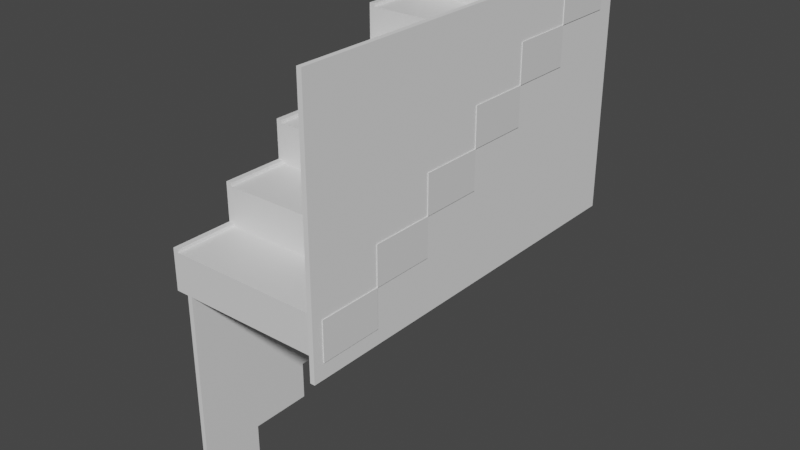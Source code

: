 # Source: stairs.blend  (saved by Blender 3.4.6; exported with 4.5.12 LTS)
import bpy
from mathutils import Matrix  # noqa: F401  (used for matrix-valued properties, if any)

bpy.ops.wm.read_factory_settings(use_empty=True)
scene = bpy.context.scene
scene.name = 'Scene'

# ---- collections
col_collection = bpy.data.collections.new('Collection'); scene.collection.children.link(col_collection)

# ---- materials (node trees are filled in below, after node groups)
mat_material_004 = bpy.data.materials.new('Material.004')
mat_material_004.alpha_threshold = 0.0
mat_material_004.use_transparent_shadow = False
mat_material_004.roughness = 0.5
mat_material_004.line_color = (0.0, 0.0, 0.0, 1.0)

# ---- material node trees
mat_material_004.use_nodes = True; mat_material_004.node_tree.nodes.clear()
_N = mat_material_004.node_tree.nodes; _L = mat_material_004.node_tree.links
n0 = _N.new('ShaderNodeOutputMaterial'); n0.name = 'Material Output'; n0.location = (300, 300)
n1 = _N.new('ShaderNodeBsdfPrincipled'); n1.name = 'Principled BSDF'; n1.location = (10, 300)
n1.distribution = 'GGX'
n1.subsurface_method = 'RANDOM_WALK_SKIN'
n1.inputs[3].default_value = 1.45
n1.inputs[27].default_value = (0.0, 0.0, 0.0, 1.0)
n1.inputs[28].default_value = 1.0
_L.new(n1.outputs[0], n0.inputs[0])
n0.is_active_output = True

# ---- world
world_world = bpy.data.worlds.new('World'); scene.world = world_world
world_world.use_nodes = True; world_world.node_tree.nodes.clear()
_N = world_world.node_tree.nodes; _L = world_world.node_tree.links
n0 = _N.new('ShaderNodeOutputWorld'); n0.name = 'World Output'; n0.location = (300, 300)
n1 = _N.new('ShaderNodeBackground'); n1.name = 'Background'; n1.location = (10, 300)
n1.inputs[0].default_value = (0.05088, 0.05088, 0.05088, 1.0)
_L.new(n1.outputs[0], n0.inputs[0])
n0.is_active_output = True
world_world.color = (0.05088, 0.05088, 0.05088)
world_world.use_sun_shadow = False
world_world.sun_shadow_jitter_overblur = 0.0

# ---- meshes
me_cube_005 = bpy.data.meshes.new('Cube.005')
me_cube_005.from_pydata([(-1.0, -1.0, -1.0), (-1.0, -1.0, 1.0), (-1.0, 1.0, -1.0), (-1.0, 1.0, 1.0), (1.0, -1.0, -1.0), (1.0, -1.0, 1.0), (1.0, 1.0, -1.0), (1.0, 1.0, 1.0)], [], [(0, 1, 3, 2), (2, 3, 7, 6), (6, 7, 5, 4), (4, 5, 1, 0), (2, 6, 4, 0), (7, 3, 1, 5)])
_uv = me_cube_005.uv_layers.new(name='UVMap')
_uv.uv.foreach_set('vector', [0.375, 0.0, 0.625, 0.0, 0.625, 0.25, 0.375, 0.25, 0.375, 0.25, 0.625, 0.25, 0.625, 0.5, 0.375, 0.5, 0.375, 0.5, 0.625, 0.5, 0.625, 0.75, 0.375, 0.75, 0.375, 0.75, 0.625, 0.75, 0.625, 1.0, 0.375, 1.0, 0.125, 0.5, 0.375, 0.5, 0.375, 0.75, 0.125, 0.75, 0.625, 0.5, 0.875, 0.5, 0.875, 0.75, 0.625, 0.75])
me_cube_005.update()
me_cube_007 = bpy.data.meshes.new('Cube.007')
me_cube_007.from_pydata([(0.9596, 1.0, 1.0), (0.9596, 1.0, -1.0), (0.9596, -1.0, 1.0), (0.9596, -1.0, -1.0), (-1.0, 1.0, 1.0), (-1.0, 1.0, -1.0), (-1.0, -1.0, 1.0), (-1.0, -1.0, -1.0), (-1.0, 1.0, -1.0), (-1.0, -1.0, -1.0), (-0.9365, 1.0, -1.0), (-0.9365, -1.0, 1.0), (-0.9365, -1.0, -1.0), (-0.9365, 1.0, 1.0), (-0.9365, 1.0, -1.0), (-0.9365, -1.0, 1.0), (-0.9365, -1.0, -1.0), (-0.9365, 1.0, 1.0), (-0.8803, -1.0, -1.0), (-0.8803, 1.0, 1.0), (-0.8803, 1.0, -1.0), (-0.8803, -1.0, 1.0), (-0.9365, 1.0, -1.0), (-0.9365, -1.0, -1.0), (-0.8803, -1.0, -1.0), (-0.8803, 1.0, -1.0), (-0.8803, 1.0, -1.0), (-0.9365, 1.0, -1.0), (-0.9365, -1.0, -1.0), (-0.8803, -1.0, -1.0), (-0.8803, 1.0, -1.0), (-0.9365, 1.0, -1.0), (-0.9365, -1.0, -1.0), (-0.8803, -1.0, -1.0), (-0.9365, -1.0, 1.161), (-1.0, -1.0, 1.161), (-1.0, 1.0, 1.161), (-0.9365, 1.0, 1.161)], [], [(6, 11, 34, 35), (12, 11, 6, 7), (7, 6, 4, 5), (20, 1, 3, 18), (1, 0, 2, 3), (20, 19, 0, 1), (5, 7, 9, 8), (5, 4, 13, 10), (5, 10, 12, 7), (18, 21, 11, 12), (19, 13, 11, 21), (11, 13, 17, 15), (12, 11, 15, 16), (10, 13, 17, 14), (0, 19, 21, 2), (3, 2, 21, 18), (10, 13, 19, 20), (10, 20, 26, 27), (18, 20, 25, 24), (16, 14, 22, 23), (29, 28, 32, 33), (12, 10, 27, 28), (18, 12, 28, 29), (20, 18, 29, 26), (27, 26, 30, 31), (26, 29, 33, 30), (28, 27, 31, 32), (30, 33, 32, 31), (37, 36, 35, 34), (11, 13, 37, 34), (4, 6, 35, 36), (13, 4, 36, 37)])
_uv = me_cube_007.uv_layers.new(name='UVMap')
_uv.uv.foreach_set('vector', [0.625, 1.0, 0.625, 0.9919, 0.625, 0.9919, 0.625, 1.0, 0.375, 0.9919, 0.625, 0.9919, 0.625, 1.0, 0.375, 1.0, 0.375, 0.0, 0.625, 0.0, 0.625, 0.25, 0.375, 0.25, 0.1403, 0.5, 0.375, 0.5, 0.375, 0.75, 0.1403, 0.75, 0.375, 0.5, 0.625, 0.5, 0.625, 0.75, 0.375, 0.75, 0.375, 0.2653, 0.625, 0.2653, 0.625, 0.5, 0.375, 0.5, 0.375, 0.25, 0.375, 0.0, 0.375, 0.0, 0.375, 0.25, 0.375, 0.25, 0.625, 0.25, 0.625, 0.2581, 0.375, 0.2581, 0.125, 0.5, 0.1331, 0.5, 0.1331, 0.75, 0.125, 0.75, 0.375, 0.9847, 0.625, 0.9847, 0.625, 0.9919, 0.375, 0.9919, 0.8597, 0.5, 0.8669, 0.5, 0.8669, 0.75, 0.8597, 0.75, 0.8669, 0.75, 0.8669, 0.5, 0.8669, 0.5, 0.8669, 0.75, 0.375, 0.9919, 0.625, 0.9919, 0.625, 0.9919, 0.375, 0.9919, 0.375, 0.2581, 0.625, 0.2581, 0.625, 0.2581, 0.375, 0.2581, 0.625, 0.5, 0.8597, 0.5, 0.8597, 0.75, 0.625, 0.75, 0.375, 0.75, 0.625, 0.75, 0.625, 0.9847, 0.375, 0.9847, 0.375, 0.2581, 0.625, 0.2581, 0.625, 0.2653, 0.375, 0.2653, 0.375, 0.2581, 0.375, 0.2653, 0.375, 0.2653, 0.375, 0.2581, 0.1403, 0.75, 0.1403, 0.5, 0.1403, 0.5, 0.1403, 0.75, 0.1331, 0.75, 0.1331, 0.5, 0.1331, 0.5, 0.1331, 0.75, 0.375, 0.9847, 0.375, 0.9919, 0.375, 0.9919, 0.375, 0.9847, 0.1331, 0.75, 0.1331, 0.5, 0.1331, 0.5, 0.1331, 0.75, 0.375, 0.9847, 0.375, 0.9919, 0.375, 0.9919, 0.375, 0.9847, 0.1403, 0.5, 0.1403, 0.75, 0.1403, 0.75, 0.1403, 0.5, 0.375, 0.2581, 0.375, 0.2653, 0.375, 0.2653, 0.375, 0.2581, 0.1403, 0.5, 0.1403, 0.75, 0.1403, 0.75, 0.1403, 0.5, 0.1331, 0.75, 0.1331, 0.5, 0.1331, 0.5, 0.1331, 0.75, 0.1403, 0.5, 0.1403, 0.75, 0.375, 0.9919, 0.1331, 0.5, 0.8669, 0.5, 0.875, 0.5, 0.875, 0.75, 0.8669, 0.75, 0.8669, 0.75, 0.8669, 0.5, 0.8669, 0.5, 0.8669, 0.75, 0.625, 0.25, 0.625, 0.0, 0.625, 0.0, 0.625, 0.25, 0.625, 0.2581, 0.625, 0.25, 0.625, 0.25, 0.625, 0.2581])
me_cube_007.materials.append(mat_material_004)
me_cube_007.use_mirror_vertex_groups = False
me_cube_007.update()
me_cube_009 = bpy.data.meshes.new('Cube.009')
me_cube_009.from_pydata([(-0.9365, 1.0, -1.0), (-0.9365, -1.0, -1.0), (-0.9365, 1.0, -1.0), (-0.9365, -1.0, -1.0), (-0.8803, 1.0, -1.0), (-0.9365, 1.0, -1.0), (-0.9365, -1.0, -1.0), (-0.8803, -1.0, -1.0), (-0.8803, 1.0, -11.91), (-0.9365, 1.0, -11.91), (-0.9365, -1.0, -11.91), (-0.8803, -1.0, -11.91)], [], [(1, 0, 2, 3), (4, 7, 11, 8), (9, 8, 11, 10), (6, 5, 9, 10), (7, 6, 10, 11), (5, 4, 8, 9)])
_uv = me_cube_009.uv_layers.new(name='UVMap')
_uv.uv.foreach_set('vector', [0.1331, 0.75, 0.1331, 0.5, 0.1331, 0.5, 0.1331, 0.75, 0.1403, 0.5, 0.1403, 0.75, 0.1403, 0.75, 0.1403, 0.5, 0.1331, 0.5, 0.1403, 0.5, 0.1403, 0.75, 0.1331, 0.75, 0.1331, 0.75, 0.1331, 0.5, 0.1331, 0.5, 0.1331, 0.75, 0.375, 0.9847, 0.375, 0.9919, 0.375, 0.9919, 0.375, 0.9847, 0.375, 0.2581, 0.375, 0.2653, 0.375, 0.2653, 0.375, 0.2581])
me_cube_009.materials.append(mat_material_004)
me_cube_009.use_mirror_vertex_groups = False
me_cube_009.update()

# ---- objects
ob_cube_001 = bpy.data.objects.new('Cube.001', me_cube_005)
ob_cube_003 = bpy.data.objects.new('Cube.003', me_cube_007)
ob_cube_002 = bpy.data.objects.new('Cube.002', me_cube_009)

# ---- transforms, parenting, visibility, modifiers, constraints
ob_cube_001.location = (1.363, 2.658, 1.529)
ob_cube_001.scale = (0.03826, 3.349, 2.099)
ob_cube_003.location = (0.03649, 0.0, 0.0)
ob_cube_003.scale = (1.436, 0.518, 0.3168)
ob_cube_003.lock_rotations_4d = False
ob_cube_003.empty_display_type = 'ARROWS'
ob_cube_003.lineart.crease_threshold = 0.0
_m = ob_cube_003.modifiers.new('Array', 'ARRAY')
_m.count = 6
_m.use_constant_offset = True
_m.constant_offset_displace = (0.0, 0.0, 2.0)
_m.relative_offset_displace = (0.0, 1.0, 0.0)
ob_cube_002.location = (0.1584, 0.0, 0.0)
ob_cube_002.scale = (1.436, 0.518, 0.3168)
ob_cube_002.lock_rotations_4d = False
ob_cube_002.empty_display_type = 'ARROWS'
ob_cube_002.lineart.crease_threshold = 0.0
_m = ob_cube_002.modifiers.new('Array', 'ARRAY')
_m.count = 6
_m.use_constant_offset = True
_m.constant_offset_displace = (0.0, 0.0, 2.0)
_m.relative_offset_displace = (0.0, 1.0, 0.0)

# ---- collection membership
col_collection.objects.link(ob_cube_001)
col_collection.objects.link(ob_cube_003)
col_collection.objects.link(ob_cube_002)

# ---- scene / render settings (as saved in the file)
scene.frame_start = 1; scene.frame_end = 250; scene.frame_set(1)
scene.render.engine = 'BLENDER_EEVEE_NEXT'
scene.cycles.sampling_pattern = 'TABULATED_SOBOL'
scene.cycles.use_light_tree = False
scene.view_settings.view_transform = 'Filmic'
bpy.context.view_layer.update()

# ---- added for rendering (the .blend has no active camera and no usable light): camera, sun
cam_auto = bpy.data.cameras.new('AutoCamera')
cam_auto.lens = 50.0
cam_auto.sensor_width = 36.0
cam_auto.clip_end = 1000.0
ob_auto_camera = bpy.data.objects.new('AutoCamera', cam_auto)
scene.collection.objects.link(ob_auto_camera)
ob_auto_camera.location = (9.60382, -8.85719, 7.60388)
ob_auto_camera.rotation_euler = (1.09748, -7.21219e-08, 0.694738)
scene.camera = ob_auto_camera
light_auto_sun = bpy.data.lights.new('AutoSun', 'SUN')
light_auto_sun.energy = 3.0
light_auto_sun.angle = 0.0523599
ob_auto_sun = bpy.data.objects.new('AutoSun', light_auto_sun)
scene.collection.objects.link(ob_auto_sun)
ob_auto_sun.rotation_euler = (0.872665, 0.174533, 0.523599)
bpy.context.view_layer.update()
